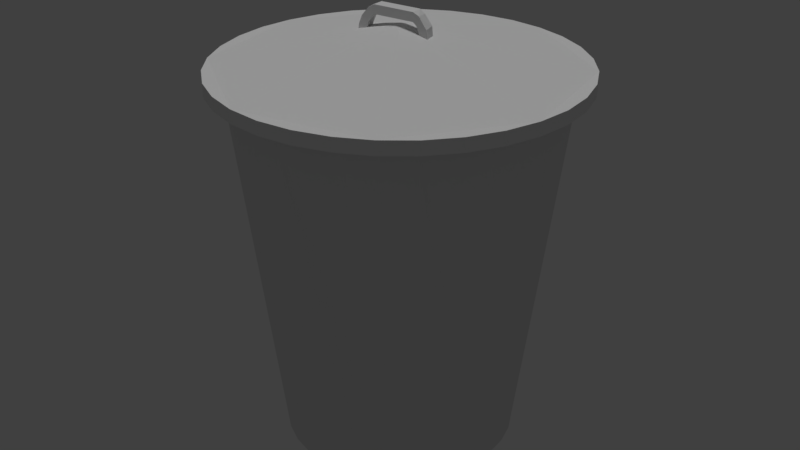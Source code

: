 # Source: Roskis.blend  (saved by Blender 2.79.0; exported with 4.5.12 LTS)
import bpy
from mathutils import Matrix  # noqa: F401  (used for matrix-valued properties, if any)

bpy.ops.wm.read_factory_settings(use_empty=True)
scene = bpy.context.scene
scene.name = 'Scene'

# ---- collections
col_collection_1 = bpy.data.collections.new('Collection 1'); scene.collection.children.link(col_collection_1)

# ---- images (referenced by path relative to the original .blend; pixels are not part of the script)
import os
ASSET_DIR = os.environ.get("B2B_ASSET_DIR", "")  # directory of the original .blend (textures are referenced by path, not embedded)
HERE = os.path.dirname(os.path.abspath(__file__))  # packed textures are extracted next to this script under _unpacked/

def load_image(name, relpath, width, height, colorspace="sRGB"):
    """Load a texture the original file referenced (path relative to the .blend, or extracted next to this script)."""
    p = next((c for c in (os.path.join(HERE, relpath), os.path.join(ASSET_DIR, relpath)) if relpath and os.path.exists(c)), "")
    if p:
        img = bpy.data.images.load(p, check_existing=True)
        img.name = name
    else:  # same state as the original file: an image datablock whose file is absent (Cycles renders it pink)
        img = bpy.data.images.new(name, width, height)
        img.source = "FILE"
        img.filepath = "//" + (relpath or name)
    img.colorspace_settings.name = colorspace
    return img
img_roskis_mat = load_image('Roskis_MAT', 'Roskis_MAT.png', 1024, 1024, 'sRGB')

# ---- materials (node trees are filled in below, after node groups)
mat_material = bpy.data.materials.new('Material')
mat_material.alpha_threshold = 0.0
mat_material.roughness = 0.5

# ---- material node trees
mat_material.use_nodes = True; mat_material.node_tree.nodes.clear()
_N = mat_material.node_tree.nodes; _L = mat_material.node_tree.links
n0 = _N.new('ShaderNodeOutputMaterial'); n0.name = 'Material Output'; n0.location = (300, 300)
n1 = _N.new('ShaderNodeBsdfDiffuse'); n1.name = 'Diffuse BSDF'; n1.location = (10, 300)
n2 = _N.new('ShaderNodeTexImage'); n2.name = 'Image Texture'; n2.location = (-213, 361)
n2.width = 140
n2.image = img_roskis_mat
_L.new(n1.outputs[0], n0.inputs[0])
n0.is_active_output = True

# ---- world
world_world = bpy.data.worlds.new('World'); scene.world = world_world
world_world.color = (0.05088, 0.05088, 0.05088)
world_world.use_sun_shadow = False
world_world.sun_shadow_jitter_overblur = 0.0
world_world.cycles.sampling_method = 'MANUAL'

# ---- lights
light_sun = bpy.data.lights.new('Sun', 'SUN')
light_sun.transmission_factor = 0.0
light_sun.angle = 0.1993
light_sun.energy = 1.0
light_sun.shadow_buffer_clip_start = 0.5
light_sun.shadow_soft_size = 0.1
light_sun.shadow_cascade_max_distance = 1000.0

# ---- meshes
me_cylinder = bpy.data.meshes.new('Cylinder')
me_cylinder.from_pydata([(2.007e-08, 0.8309, -1.012), (-1.734e-08, 1.146, 1.584), (0.1621, 0.815, -1.012), (0.2236, 1.124, 1.584), (0.318, 0.7677, -1.012), (0.4386, 1.059, 1.584), (0.4616, 0.6909, -1.012), (0.6367, 0.9529, 1.584), (0.5876, 0.5876, -1.012), (0.8104, 0.8104, 1.584), (0.6909, 0.4616, -1.012), (0.9529, 0.6367, 1.584), (0.7677, 0.318, -1.012), (1.059, 0.4386, 1.584), (0.815, 0.1621, -1.012), (1.124, 0.2236, 1.584), (0.8309, 1.109e-07, -1.012), (1.146, 4.491e-08, 1.584), (0.815, -0.1621, -1.012), (1.124, -0.2236, 1.584), (0.7677, -0.318, -1.012), (1.059, -0.4386, 1.584), (0.6909, -0.4616, -1.012), (0.9529, -0.6367, 1.584), (0.5876, -0.5876, -1.012), (0.8104, -0.8104, 1.584), (0.4616, -0.6909, -1.012), (0.6367, -0.9529, 1.584), (0.318, -0.7677, -1.012), (0.4386, -1.059, 1.584), (0.1621, -0.815, -1.012), (0.2236, -1.124, 1.584), (-2.507e-07, -0.8309, -1.012), (-3.908e-07, -1.146, 1.584), (-0.1621, -0.815, -1.012), (-0.2236, -1.124, 1.584), (-0.318, -0.7677, -1.012), (-0.4386, -1.059, 1.584), (-0.4616, -0.6909, -1.012), (-0.6367, -0.9529, 1.584), (-0.5876, -0.5876, -1.012), (-0.8104, -0.8104, 1.584), (-0.6909, -0.4616, -1.012), (-0.9529, -0.6367, 1.584), (-0.7677, -0.318, -1.012), (-1.059, -0.4386, 1.584), (-0.815, -0.1621, -1.012), (-1.124, -0.2236, 1.584), (-0.8309, 8.505e-07, -1.012), (-1.146, 1.065e-06, 1.584), (-0.815, 0.1621, -1.012), (-1.124, 0.2236, 1.584), (-0.7677, 0.318, -1.012), (-1.059, 0.4386, 1.584), (-0.6909, 0.4616, -1.012), (-0.9529, 0.6367, 1.584), (-0.5876, 0.5876, -1.012), (-0.8104, 0.8104, 1.584), (-0.4616, 0.6909, -1.012), (-0.6367, 0.9529, 1.584), (-0.318, 0.7677, -1.012), (-0.4386, 1.059, 1.584), (-0.1621, 0.815, -1.012), (-0.2236, 1.124, 1.584), (-3.162e-08, 1.264, 1.586), (0.2465, 1.239, 1.586), (0.4836, 1.167, 1.586), (0.702, 1.051, 1.586), (0.8935, 0.8935, 1.586), (1.051, 0.702, 1.586), (1.167, 0.4836, 1.586), (1.239, 0.2465, 1.586), (1.264, 1.879e-08, 1.586), (1.239, -0.2465, 1.586), (1.167, -0.4836, 1.586), (1.051, -0.702, 1.586), (0.8935, -0.8935, 1.586), (0.702, -1.051, 1.586), (0.4836, -1.167, 1.586), (0.2465, -1.239, 1.586), (-4.434e-07, -1.264, 1.586), (-0.2465, -1.239, 1.586), (-0.4836, -1.167, 1.586), (-0.702, -1.051, 1.586), (-0.8935, -0.8935, 1.586), (-1.051, -0.702, 1.586), (-1.167, -0.4836, 1.586), (-1.239, -0.2465, 1.586), (-1.264, 1.144e-06, 1.586), (-1.239, 0.2465, 1.586), (-1.167, 0.4836, 1.586), (-1.051, 0.702, 1.586), (-0.8935, 0.8935, 1.586), (-0.702, 1.051, 1.586), (-0.4836, 1.167, 1.586), (-0.2465, 1.239, 1.586), (-3.162e-08, 1.264, 1.68), (0.2465, 1.239, 1.68), (0.4836, 1.167, 1.68), (0.702, 1.051, 1.68), (0.8935, 0.8935, 1.68), (1.051, 0.702, 1.68), (1.167, 0.4836, 1.68), (1.239, 0.2465, 1.68), (1.264, 1.879e-08, 1.68), (1.239, -0.2465, 1.68), (1.167, -0.4836, 1.68), (1.051, -0.702, 1.68), (0.8935, -0.8935, 1.68), (0.702, -1.051, 1.68), (0.4836, -1.167, 1.68), (0.2465, -1.239, 1.68), (-4.434e-07, -1.264, 1.68), (-0.2465, -1.239, 1.68), (-0.4836, -1.167, 1.68), (-0.702, -1.051, 1.68), (-0.8935, -0.8935, 1.68), (-1.051, -0.702, 1.68), (-1.167, -0.4836, 1.68), (-1.239, -0.2465, 1.68), (-1.264, 1.144e-06, 1.68), (-1.239, 0.2465, 1.68), (-1.167, 0.4836, 1.68), (-1.051, 0.702, 1.68), (-0.8935, 0.8935, 1.68), (-0.702, 1.051, 1.68), (-0.4836, 1.167, 1.68), (-0.2465, 1.239, 1.68), (9.22e-08, 2.98e-07, 1.951), (-0.2164, -0.07222, 1.854), (-0.2441, 0.009265, 1.853), (-0.2767, -0.08621, 1.863), (-0.3043, -0.01181, 1.859), (-0.2166, -0.06984, 1.896), (-0.2398, 0.0114, 1.892), (-0.2743, -0.08143, 1.914), (-0.2974, -0.005446, 1.914), (-0.2062, -0.06545, 1.937), (-0.2225, 0.01466, 1.936), (-0.2549, -0.07446, 1.972), (-0.2712, 0.003167, 1.976), (-0.1892, -0.06021, 1.968), (-0.2064, 0.01548, 1.969), (-0.2055, -0.06592, 2.033), (-0.2232, 0.0115, 2.032), (-0.1631, -0.05577, 1.991), (-0.1704, 0.02327, 1.993), (-0.1627, -0.05682, 2.055), (-0.17, 0.02223, 2.057), (0.1285, -0.02862, 1.989), (0.1212, 0.05043, 1.992), (0.1289, -0.02966, 2.053), (0.1216, 0.04939, 2.056), (0.1612, 0.05181, 1.843), (0.182, -0.02402, 1.845), (0.2256, 0.05525, 1.847), (0.2472, -0.02118, 1.847), (0.1569, 0.05222, 1.88), (0.176, -0.0247, 1.883), (0.2239, 0.05366, 1.882), (0.2421, -0.02345, 1.888), (0.1556, 0.05166, 1.925), (0.1707, -0.025, 1.928), (0.2152, 0.0551, 1.962), (0.2304, -0.02255, 1.955), (0.1413, 0.05128, 1.963), (0.1539, -0.02692, 1.969), (0.1584, 0.0533, 2.03), (0.1733, -0.0262, 2.032)], [], [(3, 1, 63, 61, 59, 57, 55, 53, 51, 49, 47, 45, 43, 41, 39, 37, 35, 33, 31, 29, 27, 25, 23, 21, 19, 17, 15, 13, 11, 9, 7, 5), (0, 2, 4, 6, 8, 10, 12, 14, 16, 18, 20, 22, 24, 26, 28, 30, 32, 34, 36, 38, 40, 42, 44, 46, 48, 50, 52, 54, 56, 58, 60, 62), (65, 66, 67, 68, 69, 70, 71, 72, 73, 74, 75, 76, 77, 78, 79, 80, 81, 82, 83, 84, 85, 86, 87, 88, 89, 90, 91, 92, 93, 94, 95, 64), (79, 78, 110, 111), (66, 65, 97, 98), (93, 92, 124, 125), (80, 79, 111, 112), (67, 66, 98, 99), (94, 93, 125, 126), (81, 80, 112, 113), (68, 67, 99, 100), (95, 94, 126, 127), (82, 81, 113, 114), (69, 68, 100, 101), (64, 95, 127, 96), (83, 82, 114, 115), (70, 69, 101, 102), (84, 83, 115, 116), (71, 70, 102, 103), (85, 84, 116, 117), (72, 71, 103, 104), (86, 85, 117, 118), (73, 72, 104, 105), (87, 86, 118, 119), (74, 73, 105, 106), (88, 87, 119, 120), (75, 74, 106, 107), (89, 88, 120, 121), (76, 75, 107, 108), (90, 89, 121, 122), (77, 76, 108, 109), (91, 90, 122, 123), (78, 77, 109, 110), (65, 64, 96, 97), (92, 91, 123, 124), (118, 117, 128, 121, 120, 119), (106, 105, 128, 109, 108, 107), (97, 96, 127, 126, 125, 128), (122, 121, 128, 125, 124, 123), (110, 109, 128, 113, 112, 111), (98, 97, 128, 101, 100, 99), (114, 113, 128, 117, 116, 115), (102, 101, 128, 105, 104, 103), (11, 13, 15, 17, 19, 18, 16, 14, 12, 10), (3, 5, 7, 9, 11, 10, 8, 6, 4, 2), (59, 61, 63, 1, 3, 2, 0, 62, 60, 58), (51, 53, 55, 57, 59, 58, 56, 54, 52, 50), (43, 45, 47, 49, 51, 50, 48, 46, 44, 42), (35, 37, 39, 41, 43, 42, 40, 38, 36, 34), (27, 29, 31, 33, 35, 34, 32, 30, 28, 26), (19, 21, 23, 25, 27, 26, 24, 22, 20, 18), (132, 130, 129, 131), (133, 137, 139, 135), (129, 133, 135, 131), (132, 136, 134, 130), (131, 135, 136, 132), (130, 134, 133, 129), (139, 143, 144, 140), (136, 140, 138, 134), (135, 139, 140, 136), (134, 138, 137, 133), (141, 145, 147, 143), (138, 142, 141, 137), (137, 141, 143, 139), (140, 144, 142, 138), (148, 152, 150, 146), (144, 148, 146, 142), (143, 147, 148, 144), (142, 146, 145, 141), (150, 152, 167, 165), (147, 151, 152, 148), (146, 150, 149, 145), (145, 149, 151, 147), (156, 154, 153, 155), (157, 161, 163, 159), (153, 157, 159, 155), (156, 160, 158, 154), (155, 159, 160, 156), (154, 158, 157, 153), (163, 167, 168, 164), (160, 164, 162, 158), (159, 163, 164, 160), (158, 162, 161, 157), (162, 166, 165, 161), (161, 165, 167, 163), (164, 168, 166, 162), (152, 151, 168, 167), (151, 149, 166, 168), (149, 150, 165, 166)])
_uv = me_cylinder.uv_layers.new(name='UVMap')
_uv.uv.foreach_set('vector', [0.2595, 0.6089, 0.2344, 0.625, 0.2064, 0.636, 0.1768, 0.6417, 0.1465, 0.6417, 0.1169, 0.636, 0.08891, 0.625, 0.06375, 0.6089, 0.04236, 0.5884, 0.02556, 0.5643, 0.01398, 0.5375, 0.008079, 0.5091, 0.008079, 0.4801, 0.01398, 0.4517, 0.02556, 0.425, 0.04236, 0.4009, 0.06375, 0.3804, 0.08891, 0.3643, 0.1169, 0.3532, 0.1465, 0.3475, 0.1768, 0.3475, 0.2064, 0.3532, 0.2344, 0.3643, 0.2595, 0.3804, 0.2809, 0.4009, 0.2977, 0.425, 0.3093, 0.4517, 0.3152, 0.4801, 0.3152, 0.5091, 0.3093, 0.5375, 0.2977, 0.5643, 0.2809, 0.5884, 0.7763, 0.01988, 0.7965, 0.01184, 0.818, 0.007738, 0.84, 0.007737, 0.8615, 0.01184, 0.8817, 0.01987, 0.9, 0.03154, 0.9155, 0.0464, 0.9277, 0.06386, 0.9361, 0.08327, 0.9403, 0.1039, 0.9403, 0.1249, 0.9361, 0.1455, 0.9277, 0.1649, 0.9155, 0.1824, 0.9, 0.1972, 0.8817, 0.2089, 0.8615, 0.2169, 0.84, 0.221, 0.818, 0.221, 0.7965, 0.2169, 0.7763, 0.2089, 0.758, 0.1972, 0.7425, 0.1824, 0.7303, 0.1649, 0.7219, 0.1455, 0.7177, 0.1249, 0.7177, 0.1039, 0.7219, 0.08327, 0.7303, 0.06387, 0.7425, 0.0464, 0.758, 0.03155, 0.4828, 0.01397, 0.5155, 0.007737, 0.5489, 0.007737, 0.5816, 0.01397, 0.6124, 0.02619, 0.6401, 0.04394, 0.6637, 0.06653, 0.6822, 0.09309, 0.695, 0.1226, 0.7015, 0.1539, 0.7015, 0.1859, 0.695, 0.2172, 0.6822, 0.2467, 0.6637, 0.2733, 0.6401, 0.2959, 0.6124, 0.3136, 0.5816, 0.3258, 0.5489, 0.3321, 0.5155, 0.3321, 0.4828, 0.3258, 0.452, 0.3136, 0.4243, 0.2959, 0.4007, 0.2733, 0.3822, 0.2467, 0.3694, 0.2172, 0.3629, 0.1859, 0.3629, 0.1539, 0.3694, 0.1226, 0.3822, 0.09309, 0.4007, 0.06653, 0.4243, 0.04394, 0.452, 0.02619, 0.3014, 0.7767, 0.3014, 0.808, 0.2887, 0.808, 0.2887, 0.7767, 0.2719, 0.7114, 0.2717, 0.7424, 0.2591, 0.7423, 0.2592, 0.7114, 0.2722, 0.8636, 0.2726, 0.8874, 0.2599, 0.8874, 0.2595, 0.8636, 0.3014, 0.7447, 0.3014, 0.7767, 0.2887, 0.7767, 0.2887, 0.7447, 0.2722, 0.6827, 0.2719, 0.7114, 0.2592, 0.7114, 0.2595, 0.6827, 0.2719, 0.836, 0.2722, 0.8636, 0.2595, 0.8636, 0.2592, 0.836, 0.3015, 0.7134, 0.3014, 0.7447, 0.2887, 0.7447, 0.2888, 0.7134, 0.2726, 0.6572, 0.2722, 0.6827, 0.2595, 0.6827, 0.2599, 0.6572, 0.2717, 0.8059, 0.2719, 0.836, 0.2592, 0.836, 0.2591, 0.8059, 0.3016, 0.6838, 0.3015, 0.7134, 0.2888, 0.7134, 0.2889, 0.6838, 0.8012, 0.8757, 0.8012, 0.9036, 0.7886, 0.9036, 0.7885, 0.8757, 0.2717, 0.7742, 0.2717, 0.8059, 0.2591, 0.8059, 0.259, 0.7742, 0.3018, 0.6572, 0.3016, 0.6838, 0.2889, 0.6838, 0.2891, 0.6572, 0.8011, 0.8453, 0.8012, 0.8757, 0.7885, 0.8757, 0.7884, 0.8453, 0.2291, 0.6814, 0.2302, 0.6572, 0.2429, 0.6572, 0.2418, 0.6814, 0.8011, 0.8136, 0.8011, 0.8453, 0.7884, 0.8453, 0.7884, 0.8136, 0.2282, 0.7092, 0.2291, 0.6814, 0.2418, 0.6814, 0.2409, 0.7092, 0.8011, 0.7817, 0.8011, 0.8136, 0.7884, 0.8136, 0.7884, 0.7818, 0.2277, 0.7396, 0.2282, 0.7092, 0.2409, 0.7092, 0.2403, 0.7396, 0.8011, 0.751, 0.8011, 0.7817, 0.7884, 0.7818, 0.7884, 0.751, 0.2273, 0.7713, 0.2277, 0.7396, 0.2403, 0.7396, 0.24, 0.7713, 0.8012, 0.7226, 0.8011, 0.751, 0.7884, 0.751, 0.7885, 0.7226, 0.2273, 0.8031, 0.2273, 0.7713, 0.24, 0.7713, 0.24, 0.8032, 0.8012, 0.6975, 0.8012, 0.7226, 0.7885, 0.7226, 0.7886, 0.6975, 0.2277, 0.8339, 0.2273, 0.8031, 0.24, 0.8032, 0.2403, 0.8339, 0.3016, 0.8639, 0.3018, 0.8864, 0.2891, 0.8864, 0.2889, 0.8639, 0.2282, 0.8624, 0.2277, 0.8339, 0.2403, 0.8339, 0.2409, 0.8624, 0.3015, 0.8374, 0.3016, 0.8639, 0.2889, 0.8639, 0.2888, 0.8374, 0.2291, 0.8876, 0.2282, 0.8624, 0.2409, 0.8624, 0.2418, 0.8876, 0.3014, 0.808, 0.3015, 0.8374, 0.2888, 0.8374, 0.2887, 0.808, 0.2717, 0.7424, 0.2717, 0.7742, 0.259, 0.7742, 0.2591, 0.7423, 0.2302, 0.9084, 0.2291, 0.8876, 0.2418, 0.8876, 0.2429, 0.9084, 0.3467, 0.1539, 0.3467, 0.1859, 0.1776, 0.1699, 0.3089, 0.06653, 0.3275, 0.09309, 0.3402, 0.1226, 0.06947, 0.2959, 0.04588, 0.2733, 0.1776, 0.1699, 0.1607, 0.3321, 0.128, 0.3258, 0.0972, 0.3136, 0.06947, 0.04394, 0.0972, 0.02619, 0.128, 0.01397, 0.1607, 0.007737, 0.1941, 0.007737, 0.1776, 0.1699, 0.2853, 0.04394, 0.3089, 0.06653, 0.1776, 0.1699, 0.1941, 0.007737, 0.2268, 0.01397, 0.2576, 0.02619, 0.1941, 0.3321, 0.1607, 0.3321, 0.1776, 0.1699, 0.2853, 0.2959, 0.2576, 0.3136, 0.2268, 0.3258, 0.04588, 0.06653, 0.06947, 0.04394, 0.1776, 0.1699, 0.008079, 0.1539, 0.01459, 0.1226, 0.02735, 0.09309, 0.3089, 0.2733, 0.2853, 0.2959, 0.1776, 0.1699, 0.3467, 0.1859, 0.3402, 0.2172, 0.3275, 0.2467, 0.008079, 0.1859, 0.008079, 0.1539, 0.1776, 0.1699, 0.04588, 0.2733, 0.02735, 0.2467, 0.01459, 0.2172, 0.008079, 0.6574, 0.03686, 0.6573, 0.06691, 0.6572, 0.09707, 0.6572, 0.1262, 0.6572, 0.1112, 0.9921, 0.09011, 0.9921, 0.06824, 0.9922, 0.04645, 0.9922, 0.02558, 0.9923, 0.4462, 0.3475, 0.4755, 0.3476, 0.5027, 0.3477, 0.5268, 0.348, 0.547, 0.3483, 0.5136, 0.6835, 0.499, 0.6833, 0.4815, 0.6831, 0.4618, 0.683, 0.4406, 0.683, 0.3314, 0.3483, 0.3575, 0.348, 0.386, 0.3477, 0.416, 0.3476, 0.4462, 0.3475, 0.4406, 0.683, 0.4187, 0.683, 0.3969, 0.6831, 0.3762, 0.6833, 0.3573, 0.6835, 0.8739, 0.6799, 0.8469, 0.68, 0.823, 0.6804, 0.8033, 0.6811, 0.7884, 0.682, 0.8335, 0.3491, 0.8443, 0.3484, 0.8586, 0.348, 0.8759, 0.3476, 0.8954, 0.3475, 0.9919, 0.682, 0.9632, 0.6811, 0.9332, 0.6804, 0.903, 0.68, 0.8739, 0.6799, 0.8954, 0.3475, 0.9166, 0.3476, 0.9384, 0.348, 0.9602, 0.3484, 0.981, 0.3491, 0.6806, 0.3475, 0.7086, 0.3476, 0.7338, 0.3476, 0.7553, 0.3478, 0.7722, 0.3479, 0.7357, 0.6829, 0.7235, 0.6828, 0.7079, 0.6827, 0.6896, 0.6827, 0.6693, 0.6827, 0.5631, 0.3479, 0.591, 0.3478, 0.6207, 0.3476, 0.6509, 0.3476, 0.6806, 0.3475, 0.6693, 0.6827, 0.6478, 0.6827, 0.6259, 0.6827, 0.6044, 0.6828, 0.5841, 0.6829, 0.1262, 0.6572, 0.1531, 0.6572, 0.1768, 0.6572, 0.1964, 0.6573, 0.2112, 0.6574, 0.1729, 0.9923, 0.1622, 0.9922, 0.1479, 0.9922, 0.1307, 0.9921, 0.1112, 0.9921, 0.7177, 0.3319, 0.7263, 0.3319, 0.7261, 0.3208, 0.7179, 0.3217, 0.7845, 0.2961, 0.7789, 0.2949, 0.7744, 0.3012, 0.7823, 0.3035, 0.7902, 0.296, 0.7845, 0.2961, 0.7823, 0.3035, 0.7891, 0.3037, 0.7455, 0.2365, 0.7381, 0.2373, 0.7409, 0.2449, 0.7461, 0.2445, 0.6561, 0.7207, 0.6558, 0.7142, 0.6452, 0.7136, 0.6456, 0.7208, 0.7108, 0.7136, 0.7109, 0.7085, 0.6996, 0.7082, 0.6994, 0.7136, 0.6557, 0.7066, 0.6561, 0.6988, 0.6454, 0.6984, 0.6451, 0.7056, 0.7381, 0.2373, 0.7297, 0.2406, 0.7349, 0.2471, 0.7409, 0.2449, 0.6558, 0.7142, 0.6557, 0.7066, 0.6451, 0.7056, 0.6452, 0.7136, 0.7109, 0.7085, 0.7109, 0.7027, 0.6999, 0.7028, 0.6996, 0.7082, 0.7747, 0.2928, 0.7716, 0.2895, 0.763, 0.2896, 0.7661, 0.295, 0.7109, 0.7027, 0.7105, 0.6984, 0.7001, 0.6987, 0.6999, 0.7028, 0.7789, 0.2949, 0.7747, 0.2928, 0.7661, 0.295, 0.7744, 0.3012, 0.7297, 0.2406, 0.722, 0.2466, 0.7304, 0.249, 0.7349, 0.2471, 0.7184, 0.2535, 0.7177, 0.2913, 0.7263, 0.2914, 0.7271, 0.2537, 0.722, 0.2466, 0.7184, 0.2535, 0.7271, 0.2537, 0.7304, 0.249, 0.5745, 0.7475, 0.5738, 0.7419, 0.5631, 0.7418, 0.5639, 0.7487, 0.5912, 0.6984, 0.5906, 0.7031, 0.6013, 0.703, 0.6016, 0.6996, 0.7263, 0.2914, 0.7177, 0.2913, 0.7209, 0.2961, 0.73, 0.2941, 0.5738, 0.7419, 0.5743, 0.7042, 0.5636, 0.7041, 0.5631, 0.7418, 0.5906, 0.7031, 0.5909, 0.7409, 0.6016, 0.7408, 0.6013, 0.703, 0.7716, 0.2895, 0.7709, 0.2521, 0.7623, 0.2522, 0.763, 0.2896, 0.7271, 0.7104, 0.7357, 0.7085, 0.7357, 0.6984, 0.7272, 0.7002, 0.7412, 0.2964, 0.7352, 0.2961, 0.73, 0.3037, 0.7407, 0.305, 0.7461, 0.2971, 0.7412, 0.2964, 0.7407, 0.305, 0.7454, 0.3054, 0.7897, 0.2365, 0.7843, 0.2372, 0.785, 0.2457, 0.7902, 0.2449, 0.6289, 0.7217, 0.6285, 0.7171, 0.6178, 0.717, 0.6183, 0.7221, 0.6831, 0.7176, 0.6832, 0.7126, 0.6725, 0.7128, 0.6725, 0.7175, 0.6283, 0.707, 0.6289, 0.6984, 0.618, 0.6987, 0.6177, 0.7084, 0.7843, 0.2372, 0.7753, 0.2389, 0.779, 0.2465, 0.785, 0.2457, 0.6285, 0.7171, 0.6283, 0.707, 0.6177, 0.7084, 0.6178, 0.717, 0.6832, 0.7126, 0.6832, 0.7068, 0.6727, 0.707, 0.6725, 0.7128, 0.6832, 0.7068, 0.6832, 0.7015, 0.6725, 0.702, 0.6727, 0.707, 0.7352, 0.2961, 0.73, 0.2941, 0.7209, 0.2961, 0.73, 0.3037, 0.7753, 0.2389, 0.765, 0.2464, 0.7735, 0.2488, 0.779, 0.2465, 0.5636, 0.7041, 0.5743, 0.7042, 0.5745, 0.6984, 0.5636, 0.6992, 0.7623, 0.2522, 0.7709, 0.2521, 0.7735, 0.2488, 0.765, 0.2464, 0.6829, 0.699, 0.6723, 0.6984, 0.6725, 0.702, 0.6832, 0.7015])
me_cylinder.materials.append(mat_material)
me_cylinder.use_remesh_preserve_volume = False
me_cylinder.use_remesh_preserve_attributes = False
me_cylinder.use_mirror_vertex_groups = False
me_cylinder.update()

# ---- objects
ob_sun = bpy.data.objects.new('Sun', light_sun)
ob_cylinder = bpy.data.objects.new('Cylinder', me_cylinder)

# ---- transforms, parenting, visibility, modifiers, constraints
ob_sun.location = (-0.05796, -3.657, 4.462)
ob_sun.lineart.crease_threshold = 0.0
ob_cylinder.location = (-0.05796, 0.0904, 0.4659)
ob_cylinder.scale = (0.4607, 0.4607, 0.4607)
ob_cylinder.lineart.crease_threshold = 0.0

# ---- collection membership
col_collection_1.objects.link(ob_sun)
col_collection_1.objects.link(ob_cylinder)

# ---- scene / render settings (as saved in the file)
scene.frame_start = 1; scene.frame_end = 250; scene.frame_set(1)
scene.render.engine = 'CYCLES'
scene.render.resolution_percentage = 50
scene.render.dither_intensity = 0.0
scene.cycles.use_denoising = False
scene.cycles.samples = 128
scene.cycles.sampling_pattern = 'TABULATED_SOBOL'
scene.cycles.use_adaptive_sampling = False
scene.cycles.use_light_tree = False
scene.cycles.blur_glossy = 0.0
scene.cycles.sample_clamp_indirect = 0.0
scene.view_settings.view_transform = 'Standard'
bpy.context.view_layer.update()

# ---- added for rendering (the .blend has no active camera): camera
cam_auto = bpy.data.cameras.new('AutoCamera')
cam_auto.lens = 50.0
cam_auto.sensor_width = 36.0
cam_auto.clip_end = 1000.0
ob_auto_camera = bpy.data.objects.new('AutoCamera', cam_auto)
scene.collection.objects.link(ob_auto_camera)
ob_auto_camera.location = (1.9502, -2.31939, 2.3131)
ob_auto_camera.rotation_euler = (1.09748, -7.21219e-08, 0.694738)
scene.camera = ob_auto_camera
bpy.context.view_layer.update()
